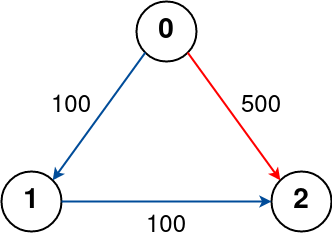

The diagram above was exported from draw.io. Its source (the exported page's mxGraphModel, read from the mxfile embedded in the PNG):
<mxGraphModel dx="1042" dy="611" grid="1" gridSize="10" guides="1" tooltips="1" connect="1" arrows="1" fold="1" page="1" pageScale="1" pageWidth="850" pageHeight="1100" math="0" shadow="0">
  <root>
    <mxCell id="0" />
    <mxCell id="1" parent="0" />
    <mxCell id="censMEGMbiWmkvk5U5hH-1" value="0" style="ellipse;whiteSpace=wrap;html=1;aspect=fixed;strokeWidth=2;fontSize=28;fontStyle=1;labelBorderColor=none;shadow=0;horizontal=1;" vertex="1" parent="1">
      <mxGeometry x="385" y="40" width="60" height="60" as="geometry" />
    </mxCell>
    <mxCell id="censMEGMbiWmkvk5U5hH-2" value="1" style="ellipse;whiteSpace=wrap;html=1;aspect=fixed;strokeWidth=2;fontSize=28;fontStyle=1;labelBorderColor=none;shadow=0;horizontal=1;" vertex="1" parent="1">
      <mxGeometry x="250" y="210" width="60" height="60" as="geometry" />
    </mxCell>
    <mxCell id="censMEGMbiWmkvk5U5hH-3" value="2" style="ellipse;whiteSpace=wrap;html=1;aspect=fixed;strokeWidth=2;fontSize=28;fontStyle=1;labelBorderColor=none;shadow=0;horizontal=1;" vertex="1" parent="1">
      <mxGeometry x="520" y="210" width="60" height="60" as="geometry" />
    </mxCell>
    <mxCell id="censMEGMbiWmkvk5U5hH-4" value="" style="endArrow=classic;html=1;rounded=0;exitX=0;exitY=1;exitDx=0;exitDy=0;entryX=1;entryY=0;entryDx=0;entryDy=0;strokeWidth=2;strokeColor=#004C99;" edge="1" parent="1" source="censMEGMbiWmkvk5U5hH-1" target="censMEGMbiWmkvk5U5hH-2">
      <mxGeometry width="50" height="50" relative="1" as="geometry">
        <mxPoint x="540" y="160" as="sourcePoint" />
        <mxPoint x="590" y="110" as="targetPoint" />
      </mxGeometry>
    </mxCell>
    <mxCell id="censMEGMbiWmkvk5U5hH-6" value="" style="endArrow=classic;html=1;rounded=0;exitX=1;exitY=1;exitDx=0;exitDy=0;entryX=0;entryY=0;entryDx=0;entryDy=0;strokeWidth=2;fontColor=#000000;strokeColor=#FF0000;" edge="1" parent="1" source="censMEGMbiWmkvk5U5hH-1" target="censMEGMbiWmkvk5U5hH-3">
      <mxGeometry width="50" height="50" relative="1" as="geometry">
        <mxPoint x="403.78679656440363" y="101.21320343559637" as="sourcePoint" />
        <mxPoint x="311.21320343559637" y="228.78679656440363" as="targetPoint" />
      </mxGeometry>
    </mxCell>
    <mxCell id="censMEGMbiWmkvk5U5hH-7" value="" style="endArrow=classic;html=1;rounded=0;entryX=0;entryY=0.5;entryDx=0;entryDy=0;strokeWidth=2;strokeColor=#004C99;" edge="1" parent="1" target="censMEGMbiWmkvk5U5hH-3">
      <mxGeometry width="50" height="50" relative="1" as="geometry">
        <mxPoint x="310" y="240" as="sourcePoint" />
        <mxPoint x="311.21320343559637" y="228.78679656440363" as="targetPoint" />
      </mxGeometry>
    </mxCell>
    <mxCell id="censMEGMbiWmkvk5U5hH-8" value="&lt;font style=&quot;font-size: 24px&quot;&gt;100&lt;/font&gt;" style="text;html=1;strokeColor=none;fillColor=none;align=center;verticalAlign=middle;whiteSpace=wrap;rounded=0;shadow=0;" vertex="1" parent="1">
      <mxGeometry x="290" y="130" width="60" height="30" as="geometry" />
    </mxCell>
    <mxCell id="censMEGMbiWmkvk5U5hH-9" value="&lt;font style=&quot;font-size: 24px&quot;&gt;500&lt;/font&gt;" style="text;html=1;strokeColor=none;fillColor=none;align=center;verticalAlign=middle;whiteSpace=wrap;rounded=0;shadow=0;" vertex="1" parent="1">
      <mxGeometry x="480" y="130" width="60" height="30" as="geometry" />
    </mxCell>
    <mxCell id="censMEGMbiWmkvk5U5hH-10" value="&lt;font style=&quot;font-size: 24px&quot;&gt;100&lt;/font&gt;" style="text;html=1;strokeColor=none;fillColor=none;align=center;verticalAlign=middle;whiteSpace=wrap;rounded=0;shadow=0;" vertex="1" parent="1">
      <mxGeometry x="385" y="250" width="60" height="30" as="geometry" />
    </mxCell>
  </root>
</mxGraphModel>